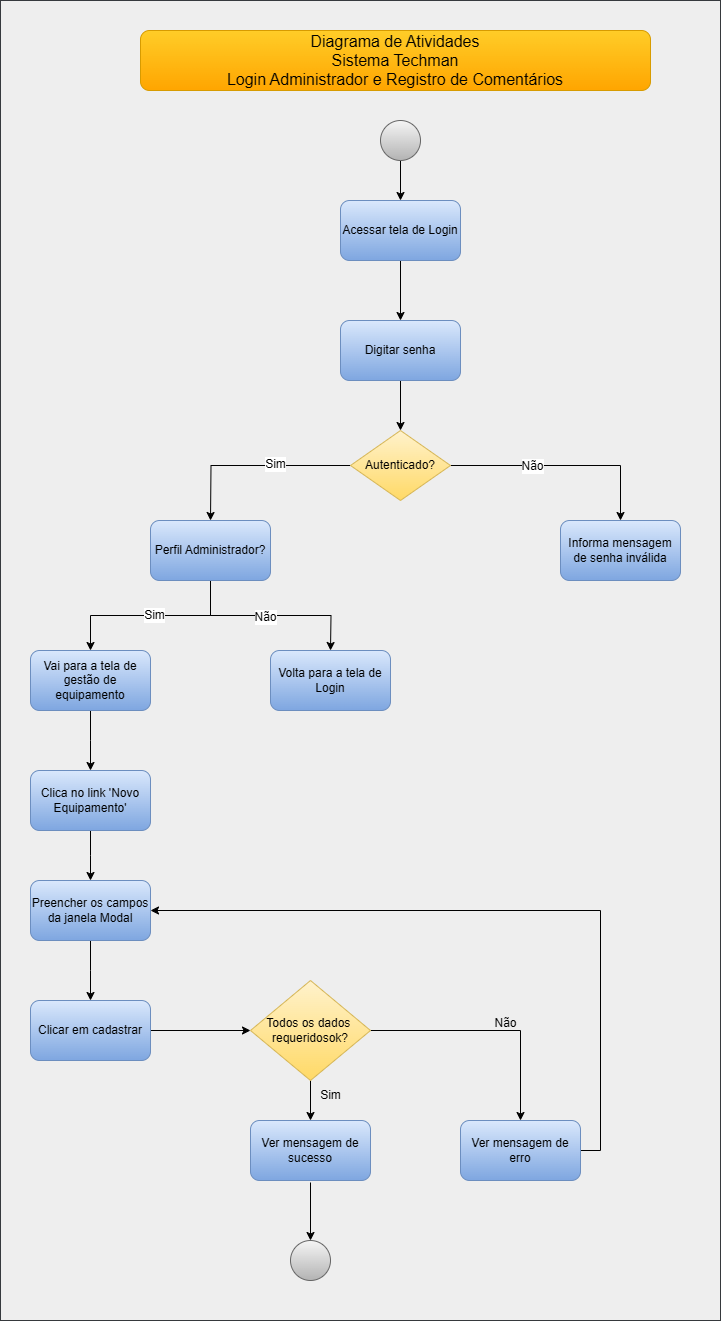

The diagram above was exported from draw.io. Its source (the exported page's mxGraphModel, read from the mxfile embedded in the PNG):
<mxGraphModel dx="2261" dy="2010" grid="1" gridSize="10" guides="1" tooltips="1" connect="1" arrows="1" fold="1" page="1" pageScale="1" pageWidth="827" pageHeight="1169" math="0" shadow="0">
  <root>
    <mxCell id="0" />
    <mxCell id="1" parent="0" />
    <mxCell id="Ljjp0ZEtwshcDESs2YO3-1" value="" style="rounded=0;whiteSpace=wrap;html=1;fillColor=#eeeeee;strokeColor=#36393d;" vertex="1" parent="1">
      <mxGeometry x="-10" y="-40" width="720" height="1320" as="geometry" />
    </mxCell>
    <mxCell id="9Ry10aw14muYLXYNlaAL-2" style="rounded=0;orthogonalLoop=1;jettySize=auto;html=1;exitX=0.5;exitY=1;exitDx=0;exitDy=0;" parent="1" source="9Ry10aw14muYLXYNlaAL-1" target="9Ry10aw14muYLXYNlaAL-3" edge="1">
      <mxGeometry relative="1" as="geometry">
        <mxPoint x="380" y="160" as="targetPoint" />
      </mxGeometry>
    </mxCell>
    <mxCell id="9Ry10aw14muYLXYNlaAL-1" value="" style="ellipse;whiteSpace=wrap;html=1;aspect=fixed;fillColor=#f5f5f5;gradientColor=#b3b3b3;strokeColor=#666666;" parent="1" vertex="1">
      <mxGeometry x="370" y="80" width="40" height="40" as="geometry" />
    </mxCell>
    <mxCell id="9Ry10aw14muYLXYNlaAL-5" style="edgeStyle=orthogonalEdgeStyle;rounded=0;orthogonalLoop=1;jettySize=auto;html=1;exitX=0.5;exitY=1;exitDx=0;exitDy=0;entryX=0.5;entryY=0;entryDx=0;entryDy=0;" parent="1" source="9Ry10aw14muYLXYNlaAL-3" target="9Ry10aw14muYLXYNlaAL-4" edge="1">
      <mxGeometry relative="1" as="geometry" />
    </mxCell>
    <mxCell id="9Ry10aw14muYLXYNlaAL-3" value="Acessar tela de Login" style="rounded=1;whiteSpace=wrap;html=1;fillColor=#dae8fc;gradientColor=#7ea6e0;strokeColor=#6c8ebf;" parent="1" vertex="1">
      <mxGeometry x="330" y="160" width="120" height="60" as="geometry" />
    </mxCell>
    <mxCell id="9Ry10aw14muYLXYNlaAL-6" style="edgeStyle=orthogonalEdgeStyle;rounded=0;orthogonalLoop=1;jettySize=auto;html=1;exitX=0.5;exitY=1;exitDx=0;exitDy=0;" parent="1" source="9Ry10aw14muYLXYNlaAL-4" target="9Ry10aw14muYLXYNlaAL-7" edge="1">
      <mxGeometry relative="1" as="geometry">
        <mxPoint x="390" y="400" as="targetPoint" />
      </mxGeometry>
    </mxCell>
    <mxCell id="9Ry10aw14muYLXYNlaAL-4" value="Digitar senha" style="rounded=1;whiteSpace=wrap;html=1;fillColor=#dae8fc;gradientColor=#7ea6e0;strokeColor=#6c8ebf;" parent="1" vertex="1">
      <mxGeometry x="330" y="280" width="120" height="60" as="geometry" />
    </mxCell>
    <mxCell id="9Ry10aw14muYLXYNlaAL-8" style="edgeStyle=orthogonalEdgeStyle;rounded=0;orthogonalLoop=1;jettySize=auto;html=1;exitX=0;exitY=0.5;exitDx=0;exitDy=0;" parent="1" source="9Ry10aw14muYLXYNlaAL-7" edge="1">
      <mxGeometry relative="1" as="geometry">
        <mxPoint x="200" y="480" as="targetPoint" />
      </mxGeometry>
    </mxCell>
    <mxCell id="9Ry10aw14muYLXYNlaAL-12" value="&lt;font style=&quot;font-size: 12px;&quot;&gt;Sim&lt;/font&gt;" style="edgeLabel;html=1;align=center;verticalAlign=middle;resizable=0;points=[];" parent="9Ry10aw14muYLXYNlaAL-8" vertex="1" connectable="0">
      <mxGeometry x="-0.2185" y="-2" relative="1" as="geometry">
        <mxPoint as="offset" />
      </mxGeometry>
    </mxCell>
    <mxCell id="9Ry10aw14muYLXYNlaAL-11" style="edgeStyle=orthogonalEdgeStyle;rounded=0;orthogonalLoop=1;jettySize=auto;html=1;exitX=1;exitY=0.5;exitDx=0;exitDy=0;" parent="1" source="9Ry10aw14muYLXYNlaAL-7" target="9Ry10aw14muYLXYNlaAL-10" edge="1">
      <mxGeometry relative="1" as="geometry" />
    </mxCell>
    <mxCell id="9Ry10aw14muYLXYNlaAL-13" value="Não" style="edgeLabel;html=1;align=center;verticalAlign=middle;resizable=0;points=[];fontSize=12;" parent="9Ry10aw14muYLXYNlaAL-11" vertex="1" connectable="0">
      <mxGeometry x="-0.28" y="-2" relative="1" as="geometry">
        <mxPoint y="-2" as="offset" />
      </mxGeometry>
    </mxCell>
    <mxCell id="9Ry10aw14muYLXYNlaAL-7" value="Autenticado?" style="rhombus;whiteSpace=wrap;html=1;fillColor=#fff2cc;gradientColor=#ffd966;strokeColor=#d6b656;" parent="1" vertex="1">
      <mxGeometry x="340" y="390" width="100" height="70" as="geometry" />
    </mxCell>
    <mxCell id="9Ry10aw14muYLXYNlaAL-14" style="edgeStyle=orthogonalEdgeStyle;rounded=0;orthogonalLoop=1;jettySize=auto;html=1;exitX=0.5;exitY=1;exitDx=0;exitDy=0;" parent="1" source="9Ry10aw14muYLXYNlaAL-9" edge="1">
      <mxGeometry relative="1" as="geometry">
        <mxPoint x="80" y="610" as="targetPoint" />
        <Array as="points">
          <mxPoint x="200" y="575" />
          <mxPoint x="80" y="575" />
        </Array>
      </mxGeometry>
    </mxCell>
    <mxCell id="9Ry10aw14muYLXYNlaAL-16" value="Sim" style="edgeLabel;html=1;align=center;verticalAlign=middle;resizable=0;points=[];fontSize=12;" parent="9Ry10aw14muYLXYNlaAL-14" vertex="1" connectable="0">
      <mxGeometry x="-0.0316" y="-1" relative="1" as="geometry">
        <mxPoint as="offset" />
      </mxGeometry>
    </mxCell>
    <mxCell id="9Ry10aw14muYLXYNlaAL-17" style="edgeStyle=orthogonalEdgeStyle;rounded=0;orthogonalLoop=1;jettySize=auto;html=1;exitX=0.5;exitY=1;exitDx=0;exitDy=0;" parent="1" source="9Ry10aw14muYLXYNlaAL-9" edge="1">
      <mxGeometry relative="1" as="geometry">
        <mxPoint x="320" y="610" as="targetPoint" />
      </mxGeometry>
    </mxCell>
    <mxCell id="9Ry10aw14muYLXYNlaAL-19" value="&lt;font style=&quot;font-size: 12px;&quot;&gt;Não&lt;/font&gt;" style="edgeLabel;html=1;align=center;verticalAlign=middle;resizable=0;points=[];" parent="9Ry10aw14muYLXYNlaAL-17" vertex="1" connectable="0">
      <mxGeometry x="-0.0656" y="-1" relative="1" as="geometry">
        <mxPoint as="offset" />
      </mxGeometry>
    </mxCell>
    <mxCell id="9Ry10aw14muYLXYNlaAL-9" value="Perfil Administrador?" style="rounded=1;whiteSpace=wrap;html=1;fillColor=#dae8fc;gradientColor=#7ea6e0;strokeColor=#6c8ebf;" parent="1" vertex="1">
      <mxGeometry x="140" y="480" width="120" height="60" as="geometry" />
    </mxCell>
    <mxCell id="9Ry10aw14muYLXYNlaAL-10" value="Informa mensagem de senha inválida" style="rounded=1;whiteSpace=wrap;html=1;fillColor=#dae8fc;gradientColor=#7ea6e0;strokeColor=#6c8ebf;" parent="1" vertex="1">
      <mxGeometry x="550" y="480" width="120" height="60" as="geometry" />
    </mxCell>
    <mxCell id="9Ry10aw14muYLXYNlaAL-20" style="edgeStyle=orthogonalEdgeStyle;rounded=0;orthogonalLoop=1;jettySize=auto;html=1;exitX=0.5;exitY=1;exitDx=0;exitDy=0;" parent="1" source="9Ry10aw14muYLXYNlaAL-15" edge="1">
      <mxGeometry relative="1" as="geometry">
        <mxPoint x="80" y="730" as="targetPoint" />
      </mxGeometry>
    </mxCell>
    <mxCell id="9Ry10aw14muYLXYNlaAL-15" value="Vai para a tela de gestão de equipamento" style="rounded=1;whiteSpace=wrap;html=1;fillColor=#dae8fc;gradientColor=#7ea6e0;strokeColor=#6c8ebf;" parent="1" vertex="1">
      <mxGeometry x="20" y="610" width="120" height="60" as="geometry" />
    </mxCell>
    <mxCell id="9Ry10aw14muYLXYNlaAL-18" value="Volta para a tela de Login" style="rounded=1;whiteSpace=wrap;html=1;fillColor=#dae8fc;gradientColor=#7ea6e0;strokeColor=#6c8ebf;" parent="1" vertex="1">
      <mxGeometry x="260" y="610" width="120" height="60" as="geometry" />
    </mxCell>
    <mxCell id="9Ry10aw14muYLXYNlaAL-22" style="edgeStyle=orthogonalEdgeStyle;rounded=0;orthogonalLoop=1;jettySize=auto;html=1;exitX=0.5;exitY=1;exitDx=0;exitDy=0;" parent="1" source="9Ry10aw14muYLXYNlaAL-21" edge="1">
      <mxGeometry relative="1" as="geometry">
        <mxPoint x="80" y="840" as="targetPoint" />
      </mxGeometry>
    </mxCell>
    <mxCell id="9Ry10aw14muYLXYNlaAL-21" value="Clica no link 'Novo Equipamento'" style="rounded=1;whiteSpace=wrap;html=1;fillColor=#dae8fc;gradientColor=#7ea6e0;strokeColor=#6c8ebf;" parent="1" vertex="1">
      <mxGeometry x="20" y="730" width="120" height="60" as="geometry" />
    </mxCell>
    <mxCell id="9Ry10aw14muYLXYNlaAL-24" style="edgeStyle=orthogonalEdgeStyle;rounded=0;orthogonalLoop=1;jettySize=auto;html=1;exitX=0.5;exitY=1;exitDx=0;exitDy=0;" parent="1" source="9Ry10aw14muYLXYNlaAL-23" edge="1">
      <mxGeometry relative="1" as="geometry">
        <mxPoint x="80" y="960" as="targetPoint" />
      </mxGeometry>
    </mxCell>
    <mxCell id="9Ry10aw14muYLXYNlaAL-23" value="Preencher os campos da janela Modal" style="rounded=1;whiteSpace=wrap;html=1;fillColor=#dae8fc;gradientColor=#7ea6e0;strokeColor=#6c8ebf;" parent="1" vertex="1">
      <mxGeometry x="20" y="840" width="120" height="60" as="geometry" />
    </mxCell>
    <mxCell id="9Ry10aw14muYLXYNlaAL-26" style="edgeStyle=orthogonalEdgeStyle;rounded=0;orthogonalLoop=1;jettySize=auto;html=1;exitX=1;exitY=0.5;exitDx=0;exitDy=0;entryX=0;entryY=0.5;entryDx=0;entryDy=0;" parent="1" source="9Ry10aw14muYLXYNlaAL-25" target="9Ry10aw14muYLXYNlaAL-27" edge="1">
      <mxGeometry relative="1" as="geometry">
        <mxPoint x="330" y="990" as="targetPoint" />
      </mxGeometry>
    </mxCell>
    <mxCell id="9Ry10aw14muYLXYNlaAL-25" value="Clicar em cadastrar" style="rounded=1;whiteSpace=wrap;html=1;fillColor=#dae8fc;gradientColor=#7ea6e0;strokeColor=#6c8ebf;" parent="1" vertex="1">
      <mxGeometry x="20" y="960" width="120" height="60" as="geometry" />
    </mxCell>
    <mxCell id="9Ry10aw14muYLXYNlaAL-28" style="edgeStyle=orthogonalEdgeStyle;rounded=0;orthogonalLoop=1;jettySize=auto;html=1;exitX=1;exitY=0.5;exitDx=0;exitDy=0;entryX=0.5;entryY=0;entryDx=0;entryDy=0;" parent="1" source="9Ry10aw14muYLXYNlaAL-27" target="9Ry10aw14muYLXYNlaAL-29" edge="1">
      <mxGeometry relative="1" as="geometry">
        <mxPoint x="600" y="1080" as="targetPoint" />
      </mxGeometry>
    </mxCell>
    <mxCell id="9Ry10aw14muYLXYNlaAL-31" style="rounded=0;orthogonalLoop=1;jettySize=auto;html=1;exitX=0.5;exitY=1;exitDx=0;exitDy=0;entryX=0.5;entryY=0;entryDx=0;entryDy=0;" parent="1" source="9Ry10aw14muYLXYNlaAL-27" target="9Ry10aw14muYLXYNlaAL-32" edge="1">
      <mxGeometry relative="1" as="geometry">
        <mxPoint x="390" y="1080" as="targetPoint" />
      </mxGeometry>
    </mxCell>
    <mxCell id="9Ry10aw14muYLXYNlaAL-27" value="Todos os dados&amp;nbsp;&lt;div&gt;requeridosok?&lt;/div&gt;" style="rhombus;whiteSpace=wrap;html=1;fillColor=#fff2cc;gradientColor=#ffd966;strokeColor=#d6b656;" parent="1" vertex="1">
      <mxGeometry x="240" y="940" width="120" height="100" as="geometry" />
    </mxCell>
    <mxCell id="9Ry10aw14muYLXYNlaAL-39" style="edgeStyle=orthogonalEdgeStyle;rounded=0;orthogonalLoop=1;jettySize=auto;html=1;exitX=1;exitY=0.5;exitDx=0;exitDy=0;entryX=1;entryY=0.5;entryDx=0;entryDy=0;" parent="1" source="9Ry10aw14muYLXYNlaAL-29" target="9Ry10aw14muYLXYNlaAL-23" edge="1">
      <mxGeometry relative="1" as="geometry" />
    </mxCell>
    <mxCell id="9Ry10aw14muYLXYNlaAL-29" value="Ver mensagem de erro" style="rounded=1;whiteSpace=wrap;html=1;fillColor=#dae8fc;gradientColor=#7ea6e0;strokeColor=#6c8ebf;" parent="1" vertex="1">
      <mxGeometry x="450" y="1080" width="120" height="60" as="geometry" />
    </mxCell>
    <mxCell id="9Ry10aw14muYLXYNlaAL-30" value="Não" style="text;html=1;align=center;verticalAlign=middle;resizable=0;points=[];autosize=1;strokeColor=none;fillColor=none;" parent="1" vertex="1">
      <mxGeometry x="470" y="968" width="50" height="30" as="geometry" />
    </mxCell>
    <mxCell id="9Ry10aw14muYLXYNlaAL-35" style="rounded=0;orthogonalLoop=1;jettySize=auto;html=1;entryX=0.5;entryY=0;entryDx=0;entryDy=0;" parent="1" target="9Ry10aw14muYLXYNlaAL-36" edge="1">
      <mxGeometry relative="1" as="geometry">
        <mxPoint x="390" y="1190" as="targetPoint" />
        <mxPoint x="300" y="1142" as="sourcePoint" />
      </mxGeometry>
    </mxCell>
    <mxCell id="9Ry10aw14muYLXYNlaAL-32" value="Ver mensagem de sucesso" style="rounded=1;whiteSpace=wrap;html=1;fillColor=#dae8fc;gradientColor=#7ea6e0;strokeColor=#6c8ebf;" parent="1" vertex="1">
      <mxGeometry x="240" y="1080" width="120" height="60" as="geometry" />
    </mxCell>
    <mxCell id="9Ry10aw14muYLXYNlaAL-33" value="Sim" style="text;html=1;align=center;verticalAlign=middle;resizable=0;points=[];autosize=1;strokeColor=none;fillColor=none;" parent="1" vertex="1">
      <mxGeometry x="300" y="1040" width="40" height="30" as="geometry" />
    </mxCell>
    <mxCell id="9Ry10aw14muYLXYNlaAL-36" value="" style="ellipse;whiteSpace=wrap;html=1;aspect=fixed;fillColor=#f5f5f5;gradientColor=#b3b3b3;strokeColor=#666666;" parent="1" vertex="1">
      <mxGeometry x="280" y="1200" width="40" height="40" as="geometry" />
    </mxCell>
    <mxCell id="9Ry10aw14muYLXYNlaAL-40" value="&lt;font style=&quot;font-size: 16px;&quot;&gt;Diagrama de Atividades&lt;/font&gt;&lt;div style=&quot;font-size: 16px;&quot;&gt;&lt;font style=&quot;font-size: 16px;&quot;&gt;Sistema Techman&lt;/font&gt;&lt;/div&gt;&lt;div style=&quot;font-size: 16px;&quot;&gt;&lt;font style=&quot;font-size: 16px;&quot;&gt;Login Administrador e Registro de Comentários&lt;/font&gt;&lt;/div&gt;" style="rounded=1;whiteSpace=wrap;html=1;fillColor=#ffcd28;gradientColor=#ffa500;strokeColor=#d79b00;" parent="1" vertex="1">
      <mxGeometry x="130" y="-10" width="510" height="60" as="geometry" />
    </mxCell>
  </root>
</mxGraphModel>